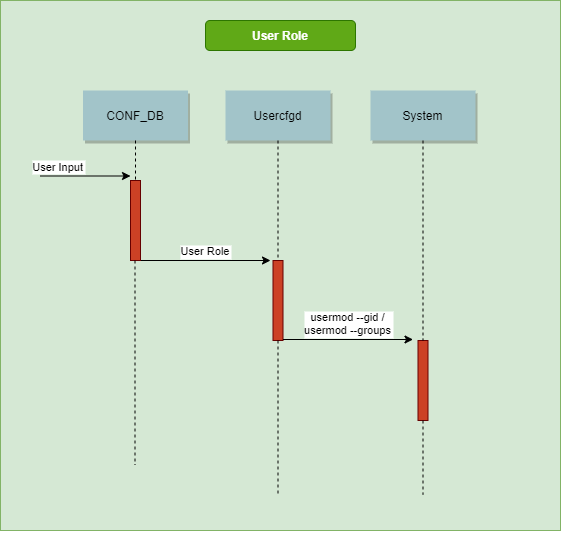

The diagram above was exported from draw.io. Its source (the exported page's mxGraphModel, read from the mxfile embedded in the PNG):
<mxGraphModel dx="1182" dy="675" grid="1" gridSize="10" guides="1" tooltips="1" connect="1" arrows="1" fold="1" page="0" pageScale="1.5" pageWidth="826" pageHeight="1169" background="none" math="0" shadow="0">
  <root>
    <mxCell id="0" />
    <mxCell id="1" parent="0" />
    <mxCell id="69" value="" style="fillColor=#d5e8d4;strokeColor=#82b366;" parent="1" vertex="1">
      <mxGeometry x="150" y="10" width="560" height="530" as="geometry" />
    </mxCell>
    <mxCell id="3" value="User Input" style="edgeStyle=none;verticalLabelPosition=top;verticalAlign=bottom;labelPosition=left;align=right" parent="1" edge="1">
      <mxGeometry x="190" y="85.5" width="100" height="100" as="geometry">
        <mxPoint x="190" y="185.5" as="sourcePoint" />
        <mxPoint x="280" y="185.5" as="targetPoint" />
      </mxGeometry>
    </mxCell>
    <mxCell id="4" value="CONF_DB" style="shadow=1;fillColor=#A2C4C9;strokeColor=none" parent="1" vertex="1">
      <mxGeometry x="232.5" y="100" width="105" height="50" as="geometry" />
    </mxCell>
    <mxCell id="6" value="" style="fillColor=#CC4125;strokeColor=#660000" parent="1" vertex="1">
      <mxGeometry x="422.5" y="270" width="10" height="80" as="geometry" />
    </mxCell>
    <mxCell id="7" value="Usercfgd" style="shadow=1;fillColor=#A2C4C9;strokeColor=none" parent="1" vertex="1">
      <mxGeometry x="375" y="100" width="105" height="50" as="geometry" />
    </mxCell>
    <mxCell id="8" value="" style="edgeStyle=none;endArrow=none;dashed=1" parent="1" source="7" target="6" edge="1">
      <mxGeometry x="352.33506944444457" y="205" width="100" height="100" as="geometry">
        <mxPoint x="427.25887345679007" y="150" as="sourcePoint" />
        <mxPoint x="427.5761959876544" y="205" as="targetPoint" />
      </mxGeometry>
    </mxCell>
    <mxCell id="9" value="User Role" style="edgeStyle=none;verticalLabelPosition=top;verticalAlign=bottom;startArrow=none;exitX=1;exitY=1;exitDx=0;exitDy=0;" parent="1" edge="1" source="IW3sk5pw4bgJKERujg78-90">
      <mxGeometry x="300" y="132" width="100" height="100" as="geometry">
        <mxPoint x="290" y="219.5" as="sourcePoint" />
        <mxPoint x="420" y="270" as="targetPoint" />
      </mxGeometry>
    </mxCell>
    <mxCell id="33" value="" style="edgeStyle=elbowEdgeStyle;elbow=horizontal;endArrow=none;dashed=1" parent="1" source="4" edge="1">
      <mxGeometry x="310" y="350" width="100" height="100" as="geometry">
        <mxPoint x="310" y="450" as="sourcePoint" />
        <mxPoint x="285" y="190" as="targetPoint" />
      </mxGeometry>
    </mxCell>
    <mxCell id="52" value="" style="edgeStyle=none;endArrow=none;dashed=1" parent="1" source="6" edge="1">
      <mxGeometry x="456.5711805555559" y="379.6971450617284" width="100" height="100" as="geometry">
        <mxPoint x="531.7361111111112" y="324.6971450617284" as="sourcePoint" />
        <mxPoint x="427.5" y="504.16666666666674" as="targetPoint" />
      </mxGeometry>
    </mxCell>
    <mxCell id="71" value="User Role" style="rounded=1;fontStyle=1;fillColor=#60a917;strokeColor=#2D7600;fontColor=#ffffff;" parent="1" vertex="1">
      <mxGeometry x="355" y="30" width="150" height="30" as="geometry" />
    </mxCell>
    <mxCell id="IW3sk5pw4bgJKERujg78-90" value="" style="fillColor=#CC4125;strokeColor=#660000" vertex="1" parent="1">
      <mxGeometry x="280" y="190" width="10" height="80" as="geometry" />
    </mxCell>
    <mxCell id="IW3sk5pw4bgJKERujg78-91" value="" style="edgeStyle=none;verticalLabelPosition=top;verticalAlign=bottom;endArrow=none;" edge="1" parent="1" target="IW3sk5pw4bgJKERujg78-90">
      <mxGeometry x="300" y="132" width="100" height="100" as="geometry">
        <mxPoint x="290" y="219.5" as="sourcePoint" />
        <mxPoint x="420" y="219.5" as="targetPoint" />
      </mxGeometry>
    </mxCell>
    <mxCell id="IW3sk5pw4bgJKERujg78-92" value="" style="edgeStyle=none;endArrow=none;dashed=1" edge="1" parent="1">
      <mxGeometry x="313.5711805555559" y="349.6971450617284" width="100" height="100" as="geometry">
        <mxPoint x="284.5" y="270" as="sourcePoint" />
        <mxPoint x="284.5" y="474.16666666666674" as="targetPoint" />
      </mxGeometry>
    </mxCell>
    <mxCell id="IW3sk5pw4bgJKERujg78-93" value="" style="fillColor=#CC4125;strokeColor=#660000" vertex="1" parent="1">
      <mxGeometry x="567.5" y="350" width="10" height="80" as="geometry" />
    </mxCell>
    <mxCell id="IW3sk5pw4bgJKERujg78-94" value="System" style="shadow=1;fillColor=#A2C4C9;strokeColor=none" vertex="1" parent="1">
      <mxGeometry x="520" y="100" width="105" height="50" as="geometry" />
    </mxCell>
    <mxCell id="IW3sk5pw4bgJKERujg78-95" value="" style="edgeStyle=none;endArrow=none;dashed=1" edge="1" parent="1" source="IW3sk5pw4bgJKERujg78-94" target="IW3sk5pw4bgJKERujg78-93">
      <mxGeometry x="497.33506944444457" y="205" width="100" height="100" as="geometry">
        <mxPoint x="572.2588734567901" y="150" as="sourcePoint" />
        <mxPoint x="572.5761959876544" y="205" as="targetPoint" />
      </mxGeometry>
    </mxCell>
    <mxCell id="IW3sk5pw4bgJKERujg78-96" value="" style="edgeStyle=none;endArrow=none;dashed=1" edge="1" parent="1" source="IW3sk5pw4bgJKERujg78-93">
      <mxGeometry x="601.5711805555559" y="379.6971450617284" width="100" height="100" as="geometry">
        <mxPoint x="676.7361111111112" y="324.6971450617284" as="sourcePoint" />
        <mxPoint x="572.5" y="504.16666666666674" as="targetPoint" />
      </mxGeometry>
    </mxCell>
    <mxCell id="IW3sk5pw4bgJKERujg78-99" value="usermod --gid / &#10;usermod --groups" style="edgeStyle=none;verticalLabelPosition=top;verticalAlign=bottom;startArrow=none;exitX=1;exitY=1;exitDx=0;exitDy=0;" edge="1" parent="1">
      <mxGeometry x="442.5" y="211" width="100" height="100" as="geometry">
        <mxPoint x="432.5" y="349" as="sourcePoint" />
        <mxPoint x="562.5" y="349" as="targetPoint" />
      </mxGeometry>
    </mxCell>
    <mxCell id="IW3sk5pw4bgJKERujg78-101" style="edgeStyle=orthogonalEdgeStyle;rounded=0;orthogonalLoop=1;jettySize=auto;html=1;exitX=0.5;exitY=1;exitDx=0;exitDy=0;" edge="1" parent="1" source="69" target="69">
      <mxGeometry relative="1" as="geometry" />
    </mxCell>
    <mxCell id="IW3sk5pw4bgJKERujg78-102" style="edgeStyle=orthogonalEdgeStyle;rounded=0;orthogonalLoop=1;jettySize=auto;html=1;exitX=0.5;exitY=1;exitDx=0;exitDy=0;" edge="1" parent="1" source="69" target="69">
      <mxGeometry relative="1" as="geometry" />
    </mxCell>
  </root>
</mxGraphModel>